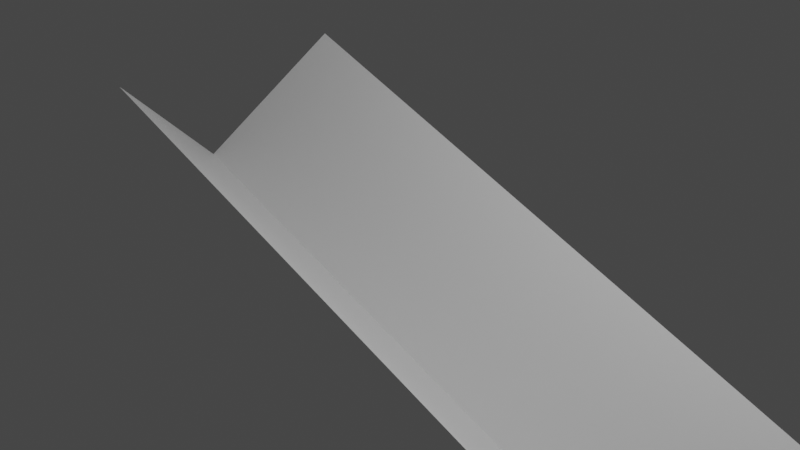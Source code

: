 # Source: slope-wedge.blend  (saved by Blender 3.6.13; exported with 4.5.12 LTS)
import bpy
from mathutils import Matrix  # noqa: F401  (used for matrix-valued properties, if any)

bpy.ops.wm.read_factory_settings(use_empty=True)
scene = bpy.context.scene
scene.name = 'Scene'

# ---- collections
col_collection = bpy.data.collections.new('Collection'); scene.collection.children.link(col_collection)

# ---- materials (node trees are filled in below, after node groups)
mat_material = bpy.data.materials.new('Material')
mat_material.alpha_threshold = 0.0
mat_material.use_transparent_shadow = False
mat_material.roughness = 0.5
mat_material.line_color = (0.0, 0.0, 0.0, 1.0)

# ---- material node trees
mat_material.use_nodes = True; mat_material.node_tree.nodes.clear()
_N = mat_material.node_tree.nodes; _L = mat_material.node_tree.links
n0 = _N.new('ShaderNodeOutputMaterial'); n0.name = 'Material Output'; n0.location = (300, 300)
n1 = _N.new('ShaderNodeBsdfPrincipled'); n1.name = 'Principled BSDF'; n1.location = (10, 300)
n1.distribution = 'GGX'
n1.subsurface_method = 'RANDOM_WALK_SKIN'
n1.inputs[3].default_value = 1.45
n1.inputs[27].default_value = (0.0, 0.0, 0.0, 1.0)
n1.inputs[28].default_value = 1.0
_L.new(n1.outputs[0], n0.inputs[0])
n0.is_active_output = True

# ---- world
world_world = bpy.data.worlds.new('World'); scene.world = world_world
world_world.use_nodes = True; world_world.node_tree.nodes.clear()
_N = world_world.node_tree.nodes; _L = world_world.node_tree.links
n0 = _N.new('ShaderNodeOutputWorld'); n0.name = 'World Output'; n0.location = (300, 300)
n1 = _N.new('ShaderNodeBackground'); n1.name = 'Background'; n1.location = (10, 300)
n1.inputs[0].default_value = (0.05088, 0.05088, 0.05088, 1.0)
_L.new(n1.outputs[0], n0.inputs[0])
n0.is_active_output = True
world_world.color = (0.05088, 0.05088, 0.05088)
world_world.use_sun_shadow = False
world_world.sun_shadow_jitter_overblur = 0.0

# ---- cameras
cam_camera = bpy.data.cameras.new('Camera')
cam_camera.clip_end = 100.0
cam_camera.ortho_scale = 7.314

# ---- lights
light_light = bpy.data.lights.new('Light', 'POINT')
light_light.transmission_factor = 0.0
light_light.energy = 1000.0
light_light.shadow_soft_size = 0.1
light_light.shadow_maximum_resolution = 0.006
light_light.use_absolute_resolution = True

# ---- meshes
me_cube = bpy.data.meshes.new('Cube')
me_cube.from_pydata([(6.68, 1.0, 1.0), (6.68, 1.0, -1.0), (6.68, -1.0, -1.0), (-1.0, 1.0, 1.0), (-1.0, 1.0, -1.0), (-1.0, -1.0, -1.0), (6.68, 1.238, -1.0), (-1.0, 1.238, -1.0), (-1.0, 1.0, -1.25), (6.68, 1.0, -1.25)], [], [(4, 1, 2, 5), (4, 3, 0, 1), (4, 1, 6, 7), (1, 4, 8, 9)])
_uv = me_cube.uv_layers.new(name='UVMap')
_uv.uv.foreach_set('vector', [0.0001348, 0.4999, 0.0001348, 0.0001348, 0.4999, 0.0001349, 0.4999, 0.4999, 0.5001, 0.4999, 0.5001, 0.0001348, 0.9999, 0.0001348, 0.9999, 0.4999, 0.06277, 0.9999, 0.06277, 0.5001, 0.1222, 0.5001, 0.1222, 0.9999, 0.0625, 0.5001, 0.0625, 0.9999, 0.0001349, 0.9999, 0.0001348, 0.5001])
me_cube.materials.append(mat_material)
me_cube.use_mirror_vertex_groups = False
me_cube.update()

# ---- objects
ob_cube = bpy.data.objects.new('Cube', me_cube)
ob_light = bpy.data.objects.new('Light', light_light)
ob_camera = bpy.data.objects.new('Camera', cam_camera)

# ---- transforms, parenting, visibility, modifiers, constraints
ob_cube.location = (0.0, 0.0, 0.0)
ob_cube.rotation_euler = (-0.7854, 0.3491, 0.0)
ob_cube.scale = (3.0, 1.0, 1.0)
ob_cube.lock_rotations_4d = False
ob_cube.empty_display_type = 'ARROWS'
ob_cube.lineart.crease_threshold = 0.0
ob_light.location = (4.076, 1.005, 5.904)
ob_light.rotation_euler = (0.6503, 0.05522, 1.866)
ob_light.lock_rotations_4d = False
ob_light.empty_display_type = 'ARROWS'
ob_light.color = (0.0, 0.0, 0.0, 0.0)
ob_light.lineart.crease_threshold = 0.0
ob_camera.location = (7.359, -6.926, 4.958)
ob_camera.rotation_euler = (1.109, 0.0, 0.8149)
ob_camera.lock_rotations_4d = False
ob_camera.empty_display_type = 'ARROWS'
ob_camera.color = (0.0, 0.0, 0.0, 0.0)
ob_camera.display_type = 'WIRE'
ob_camera.lineart.crease_threshold = 0.0

# ---- collection membership
col_collection.objects.link(ob_cube)
col_collection.objects.link(ob_light)
col_collection.objects.link(ob_camera)

# ---- scene / render settings (as saved in the file)
scene.camera = ob_camera
scene.frame_start = 1; scene.frame_end = 250; scene.frame_set(1)
scene.render.engine = 'BLENDER_EEVEE_NEXT'
scene.cycles.sampling_pattern = 'TABULATED_SOBOL'
scene.view_settings.view_transform = 'Filmic'
bpy.context.view_layer.update()
